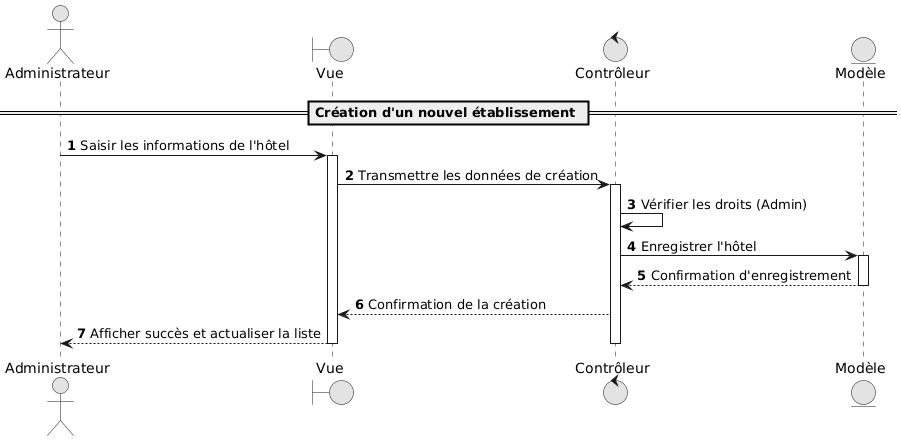

The diagram above was rendered by PlantUML. Its source (embedded in the PNG):
@startuml
skinparam monochrome true
skinparam shadowing false
autonumber

actor "Administrateur" as admin
boundary "Vue" as vue
control "Contrôleur" as ctrl
entity "Modèle" as model

== Création d'un nouvel établissement ==

admin -> vue : Saisir les informations de l'hôtel
activate vue
vue -> ctrl : Transmettre les données de création
activate ctrl

ctrl -> ctrl : Vérifier les droits (Admin)

ctrl -> model : Enregistrer l'hôtel
activate model
model --> ctrl : Confirmation d'enregistrement
deactivate model

ctrl --> vue : Confirmation de la création
vue --> admin : Afficher succès et actualiser la liste

deactivate ctrl
deactivate vue
@enduml